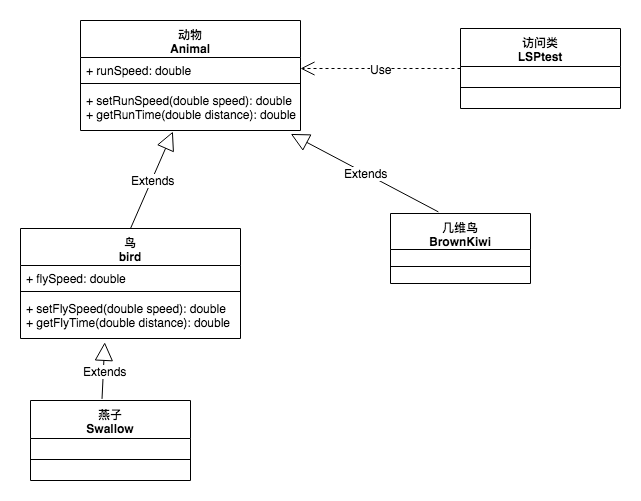

The diagram above was exported from draw.io. Its source (the exported page's mxGraphModel, read from the mxfile embedded in the PNG):
<mxGraphModel dx="1251" dy="613" grid="1" gridSize="10" guides="1" tooltips="1" connect="1" arrows="1" fold="1" page="1" pageScale="1" pageWidth="827" pageHeight="1169" math="0" shadow="0">
  <root>
    <mxCell id="0" />
    <mxCell id="1" parent="0" />
    <mxCell id="Wd-BDf5Ui2b_5CHCE4qi-1" value="鸟&#10;bird" style="swimlane;fontStyle=1;align=center;verticalAlign=top;childLayout=stackLayout;horizontal=1;startSize=37;horizontalStack=0;resizeParent=1;resizeParentMax=0;resizeLast=0;collapsible=1;marginBottom=0;" vertex="1" parent="1">
      <mxGeometry x="130" y="288" width="220" height="110" as="geometry" />
    </mxCell>
    <mxCell id="Wd-BDf5Ui2b_5CHCE4qi-2" value="+ flySpeed: double" style="text;strokeColor=none;fillColor=none;align=left;verticalAlign=top;spacingLeft=4;spacingRight=4;overflow=hidden;rotatable=0;points=[[0,0.5],[1,0.5]];portConstraint=eastwest;" vertex="1" parent="Wd-BDf5Ui2b_5CHCE4qi-1">
      <mxGeometry y="37" width="220" height="22" as="geometry" />
    </mxCell>
    <mxCell id="Wd-BDf5Ui2b_5CHCE4qi-3" value="" style="line;strokeWidth=1;fillColor=none;align=left;verticalAlign=middle;spacingTop=-1;spacingLeft=3;spacingRight=3;rotatable=0;labelPosition=right;points=[];portConstraint=eastwest;" vertex="1" parent="Wd-BDf5Ui2b_5CHCE4qi-1">
      <mxGeometry y="59" width="220" height="8" as="geometry" />
    </mxCell>
    <mxCell id="Wd-BDf5Ui2b_5CHCE4qi-4" value="+ setFlySpeed(double speed): double&#10;+ getFlyTime(double distance): double&#10;" style="text;strokeColor=none;fillColor=none;align=left;verticalAlign=top;spacingLeft=4;spacingRight=4;overflow=hidden;rotatable=0;points=[[0,0.5],[1,0.5]];portConstraint=eastwest;" vertex="1" parent="Wd-BDf5Ui2b_5CHCE4qi-1">
      <mxGeometry y="67" width="220" height="43" as="geometry" />
    </mxCell>
    <mxCell id="Wd-BDf5Ui2b_5CHCE4qi-5" value="燕子&#10;Swallow" style="swimlane;fontStyle=1;align=center;verticalAlign=top;childLayout=stackLayout;horizontal=1;startSize=38;horizontalStack=0;resizeParent=1;resizeParentMax=0;resizeLast=0;collapsible=1;marginBottom=0;" vertex="1" parent="1">
      <mxGeometry x="140" y="460" width="160" height="80" as="geometry" />
    </mxCell>
    <mxCell id="Wd-BDf5Ui2b_5CHCE4qi-6" value="" style="line;strokeWidth=1;fillColor=none;align=left;verticalAlign=middle;spacingTop=-1;spacingLeft=3;spacingRight=3;rotatable=0;labelPosition=right;points=[];portConstraint=eastwest;" vertex="1" parent="Wd-BDf5Ui2b_5CHCE4qi-5">
      <mxGeometry y="38" width="160" height="42" as="geometry" />
    </mxCell>
    <mxCell id="Wd-BDf5Ui2b_5CHCE4qi-7" value="几维鸟&#10;BrownKiwi" style="swimlane;fontStyle=1;align=center;verticalAlign=top;childLayout=stackLayout;horizontal=1;startSize=36;horizontalStack=0;resizeParent=1;resizeParentMax=0;resizeLast=0;collapsible=1;marginBottom=0;" vertex="1" parent="1">
      <mxGeometry x="500" y="273" width="140" height="70" as="geometry" />
    </mxCell>
    <mxCell id="Wd-BDf5Ui2b_5CHCE4qi-8" value="" style="line;strokeWidth=1;fillColor=none;align=left;verticalAlign=middle;spacingTop=-1;spacingLeft=3;spacingRight=3;rotatable=0;labelPosition=right;points=[];portConstraint=eastwest;" vertex="1" parent="Wd-BDf5Ui2b_5CHCE4qi-7">
      <mxGeometry y="36" width="140" height="34" as="geometry" />
    </mxCell>
    <mxCell id="Wd-BDf5Ui2b_5CHCE4qi-10" value="访问类&#10;LSPtest" style="swimlane;fontStyle=1;align=center;verticalAlign=top;childLayout=stackLayout;horizontal=1;startSize=38;horizontalStack=0;resizeParent=1;resizeParentMax=0;resizeLast=0;collapsible=1;marginBottom=0;" vertex="1" parent="1">
      <mxGeometry x="570" y="88" width="160" height="80" as="geometry" />
    </mxCell>
    <mxCell id="Wd-BDf5Ui2b_5CHCE4qi-11" value="" style="line;strokeWidth=1;fillColor=none;align=left;verticalAlign=middle;spacingTop=-1;spacingLeft=3;spacingRight=3;rotatable=0;labelPosition=right;points=[];portConstraint=eastwest;" vertex="1" parent="Wd-BDf5Ui2b_5CHCE4qi-10">
      <mxGeometry y="38" width="160" height="42" as="geometry" />
    </mxCell>
    <mxCell id="Wd-BDf5Ui2b_5CHCE4qi-12" value="Extends" style="endArrow=block;endSize=16;endFill=0;html=1;exitX=0.447;exitY=-0.02;exitDx=0;exitDy=0;exitPerimeter=0;entryX=0.383;entryY=1.089;entryDx=0;entryDy=0;entryPerimeter=0;" edge="1" parent="1" source="Wd-BDf5Ui2b_5CHCE4qi-5" target="Wd-BDf5Ui2b_5CHCE4qi-4">
      <mxGeometry width="160" relative="1" as="geometry">
        <mxPoint x="165" y="420" as="sourcePoint" />
        <mxPoint x="325" y="420" as="targetPoint" />
      </mxGeometry>
    </mxCell>
    <mxCell id="Wd-BDf5Ui2b_5CHCE4qi-13" value="Extends" style="endArrow=block;endSize=16;endFill=0;html=1;exitX=0.342;exitY=-0.023;exitDx=0;exitDy=0;exitPerimeter=0;entryX=0.956;entryY=1.08;entryDx=0;entryDy=0;entryPerimeter=0;" edge="1" parent="1" source="Wd-BDf5Ui2b_5CHCE4qi-7" target="Wd-BDf5Ui2b_5CHCE4qi-18">
      <mxGeometry width="160" relative="1" as="geometry">
        <mxPoint x="365" y="440" as="sourcePoint" />
        <mxPoint x="525" y="440" as="targetPoint" />
      </mxGeometry>
    </mxCell>
    <mxCell id="Wd-BDf5Ui2b_5CHCE4qi-14" value="Use" style="endArrow=open;endSize=12;dashed=1;html=1;entryX=1;entryY=0.5;entryDx=0;entryDy=0;exitX=0;exitY=0.5;exitDx=0;exitDy=0;" edge="1" parent="1" target="Wd-BDf5Ui2b_5CHCE4qi-16" source="Wd-BDf5Ui2b_5CHCE4qi-10">
      <mxGeometry width="160" relative="1" as="geometry">
        <mxPoint x="605" y="338" as="sourcePoint" />
        <mxPoint x="625" y="230" as="targetPoint" />
      </mxGeometry>
    </mxCell>
    <mxCell id="Wd-BDf5Ui2b_5CHCE4qi-15" value="动物&#10;Animal" style="swimlane;fontStyle=1;align=center;verticalAlign=top;childLayout=stackLayout;horizontal=1;startSize=37;horizontalStack=0;resizeParent=1;resizeParentMax=0;resizeLast=0;collapsible=1;marginBottom=0;" vertex="1" parent="1">
      <mxGeometry x="190" y="80" width="220" height="110" as="geometry" />
    </mxCell>
    <mxCell id="Wd-BDf5Ui2b_5CHCE4qi-16" value="+ runSpeed: double" style="text;strokeColor=none;fillColor=none;align=left;verticalAlign=top;spacingLeft=4;spacingRight=4;overflow=hidden;rotatable=0;points=[[0,0.5],[1,0.5]];portConstraint=eastwest;" vertex="1" parent="Wd-BDf5Ui2b_5CHCE4qi-15">
      <mxGeometry y="37" width="220" height="22" as="geometry" />
    </mxCell>
    <mxCell id="Wd-BDf5Ui2b_5CHCE4qi-17" value="" style="line;strokeWidth=1;fillColor=none;align=left;verticalAlign=middle;spacingTop=-1;spacingLeft=3;spacingRight=3;rotatable=0;labelPosition=right;points=[];portConstraint=eastwest;" vertex="1" parent="Wd-BDf5Ui2b_5CHCE4qi-15">
      <mxGeometry y="59" width="220" height="8" as="geometry" />
    </mxCell>
    <mxCell id="Wd-BDf5Ui2b_5CHCE4qi-18" value="+ setRunSpeed(double speed): double&#10;+ getRunTime(double distance): double&#10;" style="text;strokeColor=none;fillColor=none;align=left;verticalAlign=top;spacingLeft=4;spacingRight=4;overflow=hidden;rotatable=0;points=[[0,0.5],[1,0.5]];portConstraint=eastwest;" vertex="1" parent="Wd-BDf5Ui2b_5CHCE4qi-15">
      <mxGeometry y="67" width="220" height="43" as="geometry" />
    </mxCell>
    <mxCell id="Wd-BDf5Ui2b_5CHCE4qi-19" value="Extends" style="endArrow=block;endSize=16;endFill=0;html=1;exitX=0.5;exitY=0;exitDx=0;exitDy=0;entryX=0.42;entryY=1.026;entryDx=0;entryDy=0;entryPerimeter=0;" edge="1" parent="1" source="Wd-BDf5Ui2b_5CHCE4qi-1" target="Wd-BDf5Ui2b_5CHCE4qi-18">
      <mxGeometry width="160" relative="1" as="geometry">
        <mxPoint x="120" y="240" as="sourcePoint" />
        <mxPoint x="280" y="240" as="targetPoint" />
      </mxGeometry>
    </mxCell>
  </root>
</mxGraphModel>